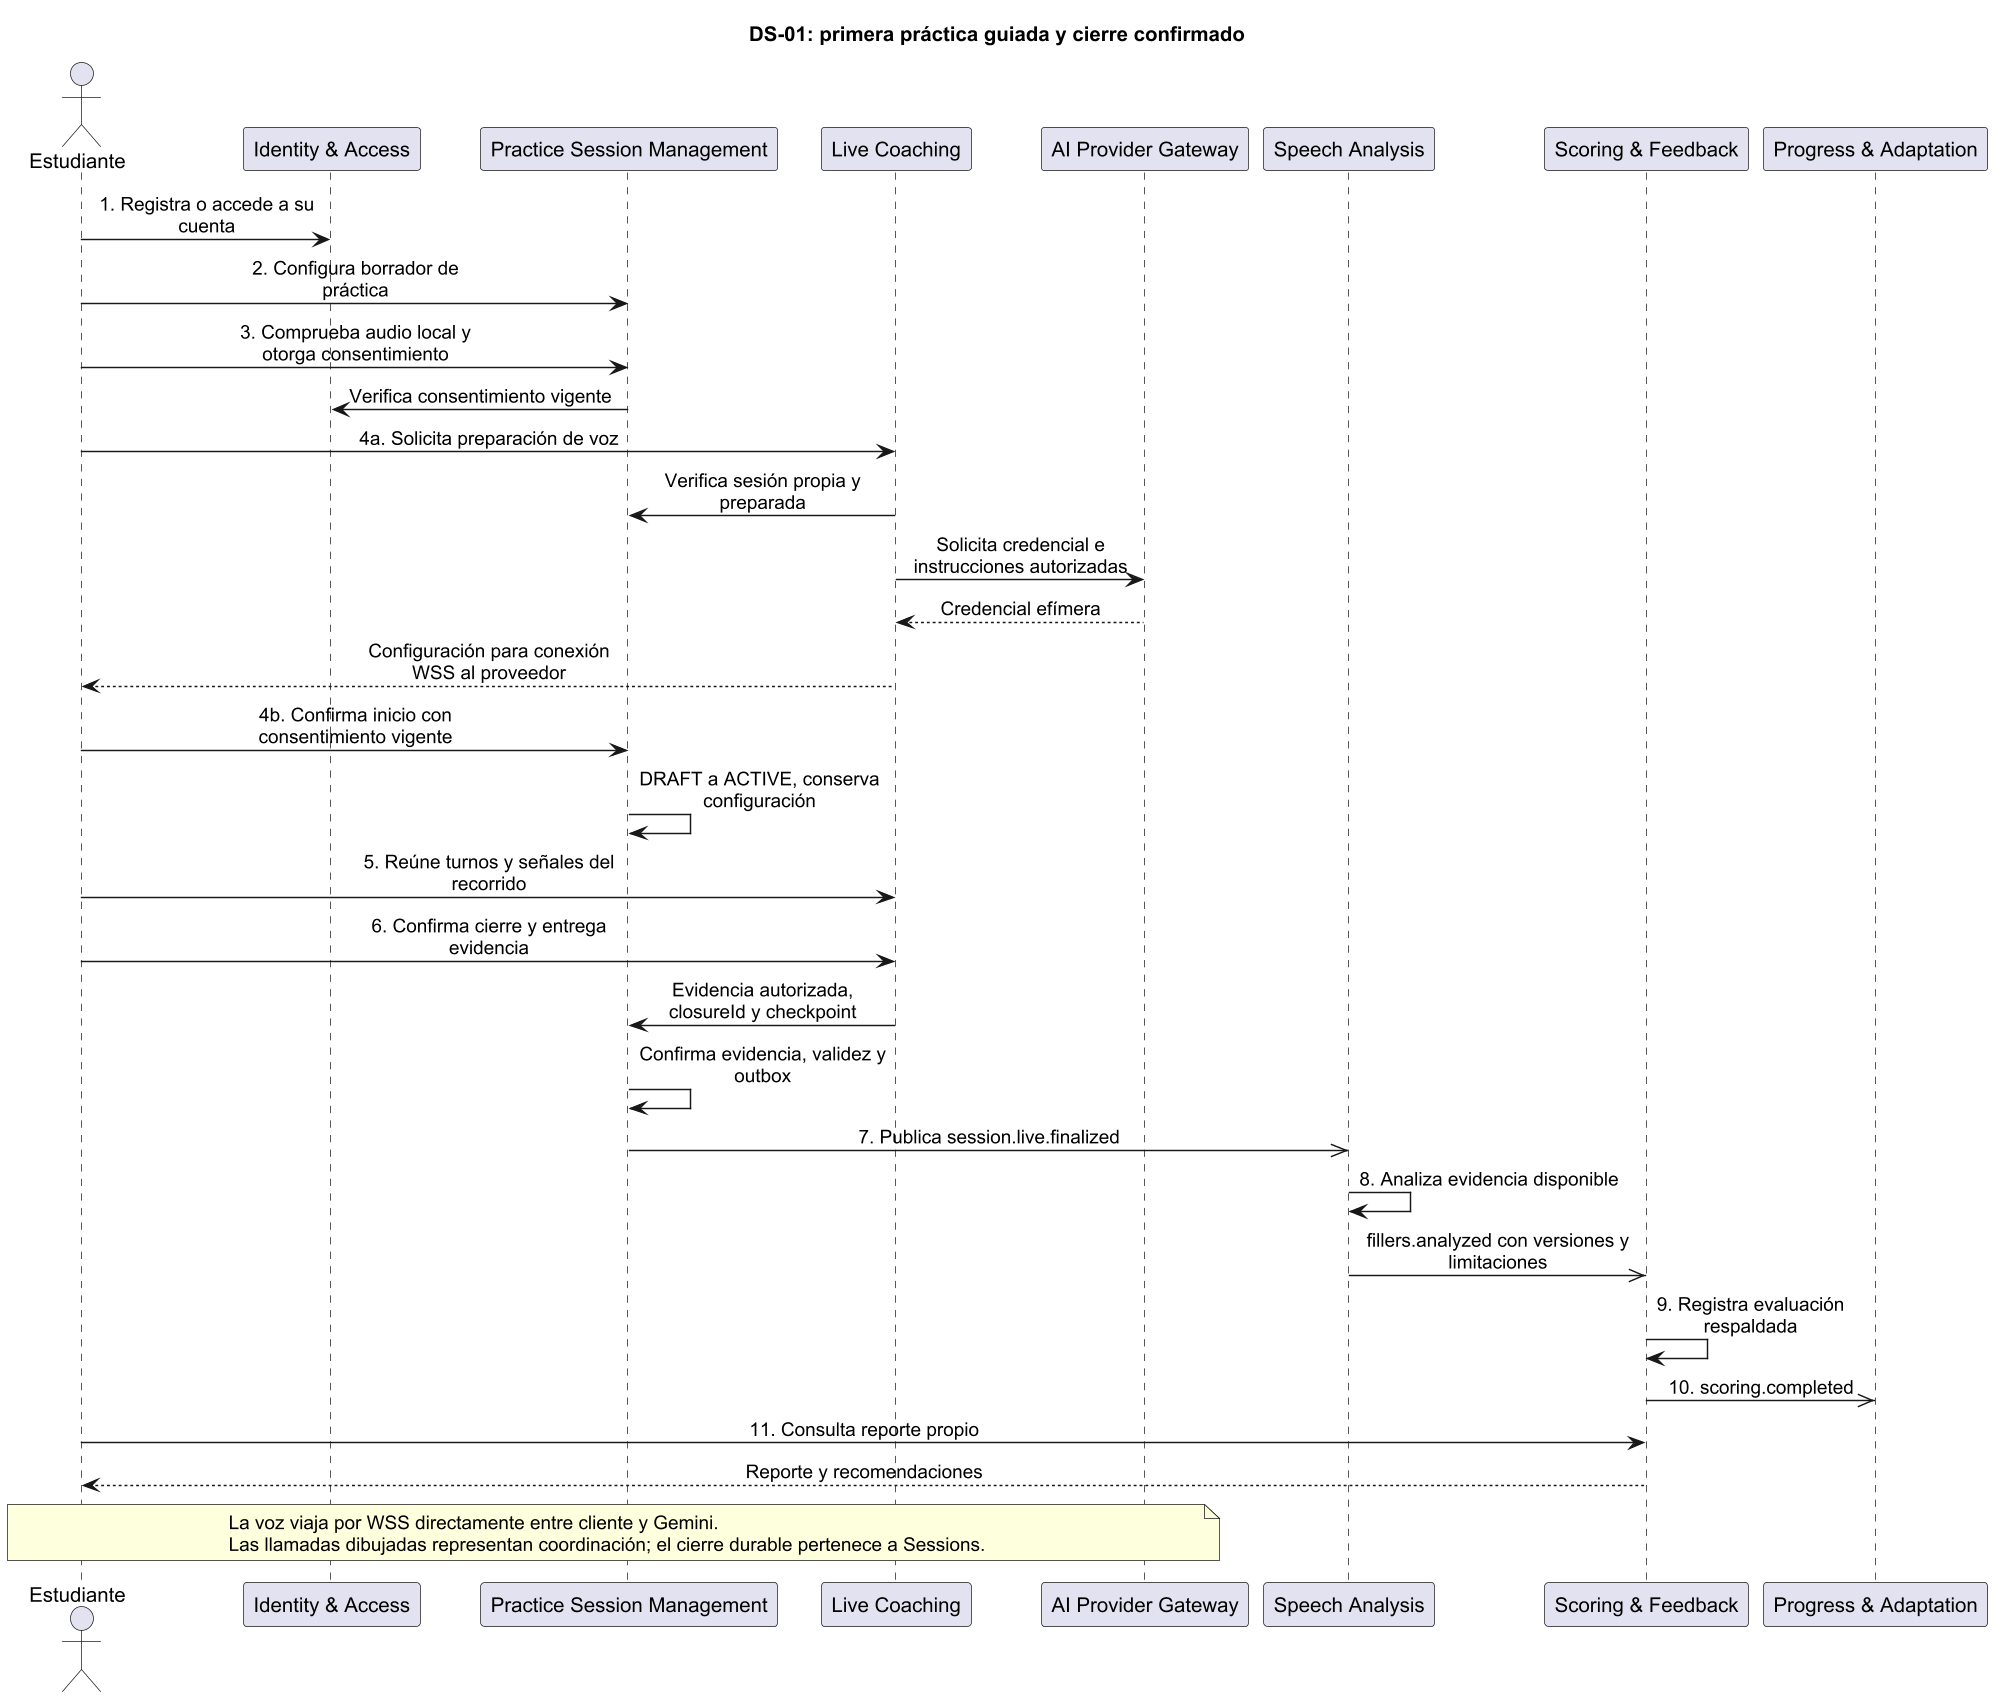

The diagram above was rendered by PlantUML. Its source (embedded in the PNG):
@startuml
skinparam defaultFontName Arial
skinparam dpi 140
skinparam sequenceMessageAlign center
skinparam maxMessageSize 180
title DS-01: primera práctica guiada y cierre confirmado
actor Estudiante as student
participant "Identity & Access" as identity
participant "Practice Session Management" as sessions
participant "Live Coaching" as live
participant "AI Provider Gateway" as ai
participant "Speech Analysis" as analysis
participant "Scoring & Feedback" as scoring
participant "Progress & Adaptation" as progress
student -> identity : 1. Registra o accede a su cuenta
student -> sessions : 2. Configura borrador de práctica
student -> sessions : 3. Comprueba audio local y otorga consentimiento
sessions -> identity : Verifica consentimiento vigente
student -> live : 4a. Solicita preparación de voz
live -> sessions : Verifica sesión propia y preparada
live -> ai : Solicita credencial e instrucciones autorizadas
ai --> live : Credencial efímera
live --> student : Configuración para conexión WSS al proveedor
student -> sessions : 4b. Confirma inicio con consentimiento vigente
sessions -> sessions : DRAFT a ACTIVE, conserva configuración
student -> live : 5. Reúne turnos y señales del recorrido
student -> live : 6. Confirma cierre y entrega evidencia
live -> sessions : Evidencia autorizada, closureId y checkpoint
sessions -> sessions : Confirma evidencia, validez y outbox
sessions ->> analysis : 7. Publica session.live.finalized
analysis -> analysis : 8. Analiza evidencia disponible
analysis ->> scoring : fillers.analyzed con versiones y limitaciones
scoring -> scoring : 9. Registra evaluación respaldada
scoring ->> progress : 10. scoring.completed
student -> scoring : 11. Consulta reporte propio
scoring --> student : Reporte y recomendaciones
note over student, ai
La voz viaja por WSS directamente entre cliente y Gemini.
Las llamadas dibujadas representan coordinación; el cierre durable pertenece a Sessions.
end note
@enduml